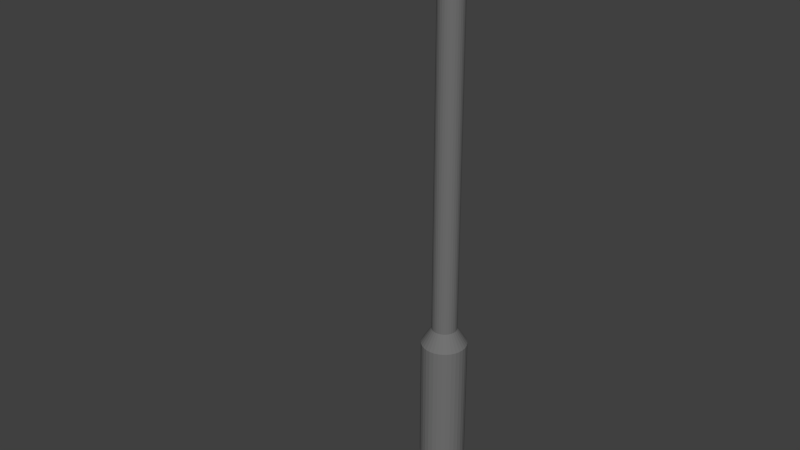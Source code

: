 # Source: lamp.blend  (saved by Blender 2.76.0; exported with 4.5.12 LTS)
import bpy
from mathutils import Matrix  # noqa: F401  (used for matrix-valued properties, if any)

bpy.ops.wm.read_factory_settings(use_empty=True)
scene = bpy.context.scene
scene.name = 'Scene'

# ---- collections
col_collection_1 = bpy.data.collections.new('Collection 1'); scene.collection.children.link(col_collection_1)

# ---- materials (node trees are filled in below, after node groups)
mat_material_002 = bpy.data.materials.new('Material.002')
mat_material_002.alpha_threshold = 0.0
mat_material_002.use_transparent_shadow = False
mat_material_002.diffuse_color = (0.7808, 0.8, 0.376, 1.0)
mat_material_002.roughness = 0.5
mat_material_002.specular_intensity = 1.0
mat_material_001 = bpy.data.materials.new('Material.001')
mat_material_001.alpha_threshold = 0.0
mat_material_001.use_transparent_shadow = False
mat_material_001.diffuse_color = (0.1679, 0.1679, 0.1679, 1.0)
mat_material_001.roughness = 0.5
mat_material_001.specular_intensity = 1.0

# ---- material node trees

# ---- world
world_world = bpy.data.worlds.new('World'); scene.world = world_world
world_world.color = (0.05088, 0.05088, 0.05088)
world_world.use_sun_shadow = False
world_world.sun_shadow_jitter_overblur = 0.0
world_world.cycles.sampling_method = 'MANUAL'
world_world.cycles.sample_map_resolution = 256

# ---- meshes
me_cylinder_001 = bpy.data.meshes.new('Cylinder.001')
me_cylinder_001.from_pydata([(0.0, 1.071, -2.815), (0.0, 1.0, 3.235), (0.1951, 1.052, -2.815), (0.1951, 0.9808, 3.235), (0.3827, 0.9946, -2.815), (0.3827, 0.9239, 3.235), (0.5556, 0.9022, -2.815), (0.5556, 0.8315, 3.235), (0.7071, 0.7779, -2.815), (0.7071, 0.7071, 3.235), (0.8315, 0.6263, -2.815), (0.8315, 0.5556, 3.235), (0.9239, 0.4534, -2.815), (0.9239, 0.3827, 3.235), (0.9808, 0.2658, -2.815), (0.9808, 0.1951, 3.235), (1.0, 0.07075, -2.815), (1.0, -9.323e-08, 3.235), (0.9808, -0.1243, -2.815), (0.9808, -0.1951, 3.235), (0.9239, -0.3119, -2.815), (0.9239, -0.3827, 3.235), (0.8315, -0.4848, -2.815), (0.8315, -0.5556, 3.235), (0.7071, -0.6364, -2.815), (0.7071, -0.7071, 3.235), (0.5556, -0.7607, -2.815), (0.5556, -0.8315, 3.235), (0.3827, -0.8531, -2.815), (0.3827, -0.9239, 3.235), (0.1951, -0.91, -2.815), (0.1951, -0.9808, 3.235), (-3.258e-07, -0.9293, -2.815), (-3.258e-07, -1.0, 3.235), (-0.1951, -0.91, -2.815), (-0.1951, -0.9808, 3.235), (-0.3827, -0.8531, -2.815), (-0.3827, -0.9239, 3.235), (-0.5556, -0.7607, -2.815), (-0.5556, -0.8315, 3.235), (-0.7071, -0.6364, -2.815), (-0.7071, -0.7071, 3.235), (-0.8315, -0.4848, -2.815), (-0.8315, -0.5556, 3.235), (-0.9239, -0.3119, -2.815), (-0.9239, -0.3827, 3.235), (-0.9808, -0.1243, -2.815), (-0.9808, -0.1951, 3.235), (-1.0, 0.07075, -2.815), (-1.0, 7.969e-07, 3.235), (-0.9808, 0.2658, -2.815), (-0.9808, 0.1951, 3.235), (-0.9239, 0.4534, -2.815), (-0.9239, 0.3827, 3.235), (-0.8315, 0.6263, -2.815), (-0.8315, 0.5556, 3.235), (-0.7071, 0.7779, -2.815), (-0.7071, 0.7071, 3.235), (-0.5556, 0.9022, -2.815), (-0.5556, 0.8315, 3.235), (-0.3827, 0.9946, -2.815), (-0.3827, 0.9239, 3.235), (-0.1951, 1.052, -2.815), (-0.1951, 0.9808, 3.235)], [], [(0, 1, 3, 2), (2, 3, 5, 4), (4, 5, 7, 6), (6, 7, 9, 8), (8, 9, 11, 10), (10, 11, 13, 12), (12, 13, 15, 14), (14, 15, 17, 16), (16, 17, 19, 18), (18, 19, 21, 20), (20, 21, 23, 22), (22, 23, 25, 24), (24, 25, 27, 26), (26, 27, 29, 28), (28, 29, 31, 30), (30, 31, 33, 32), (32, 33, 35, 34), (34, 35, 37, 36), (36, 37, 39, 38), (38, 39, 41, 40), (40, 41, 43, 42), (42, 43, 45, 44), (44, 45, 47, 46), (46, 47, 49, 48), (48, 49, 51, 50), (50, 51, 53, 52), (52, 53, 55, 54), (54, 55, 57, 56), (56, 57, 59, 58), (58, 59, 61, 60), (3, 1, 63, 61, 59, 57, 55, 53, 51, 49, 47, 45, 43, 41, 39, 37, 35, 33, 31, 29, 27, 25, 23, 21, 19, 17, 15, 13, 11, 9, 7, 5), (62, 63, 1, 0), (60, 61, 63, 62), (0, 2, 4, 6, 8, 10, 12, 14, 16, 18, 20, 22, 24, 26, 28, 30, 32, 34, 36, 38, 40, 42, 44, 46, 48, 50, 52, 54, 56, 58, 60, 62)])
me_cylinder_001.materials.append(mat_material_002)
me_cylinder_001.use_remesh_preserve_volume = False
me_cylinder_001.use_remesh_preserve_attributes = False
me_cylinder_001.use_mirror_vertex_groups = False
me_cylinder_001.update()
me_cylinder = bpy.data.meshes.new('Cylinder')
me_cylinder.from_pydata([(1.708e-08, 0.6811, -0.6811), (1.708e-08, 0.6811, 3.159), (0.1329, 0.668, -0.6811), (0.1329, 0.668, 3.159), (0.2606, 0.6292, -0.6811), (0.2606, 0.6292, 3.159), (0.3784, 0.5663, -0.6811), (0.3784, 0.5663, 3.159), (0.4816, 0.4816, -0.6811), (0.4816, 0.4816, 3.159), (0.5663, 0.3784, -0.6811), (0.5663, 0.3784, 3.159), (0.6292, 0.2606, -0.6811), (0.6292, 0.2606, 3.159), (0.668, 0.1329, -0.6811), (0.668, 0.1329, 3.159), (0.6811, 1.53e-07, -0.6811), (0.6811, 1.53e-07, 3.159), (0.668, -0.1329, -0.6811), (0.668, -0.1329, 3.159), (0.6292, -0.2606, -0.6811), (0.6292, -0.2606, 3.159), (0.5663, -0.3784, -0.6811), (0.5663, -0.3784, 3.159), (0.4816, -0.4816, -0.6811), (0.4816, -0.4816, 3.159), (0.3784, -0.5663, -0.6811), (0.3784, -0.5663, 3.159), (0.2606, -0.6292, -0.6811), (0.2606, -0.6292, 3.159), (0.1329, -0.668, -0.6811), (0.1329, -0.668, 3.159), (-2.048e-07, -0.6811, -0.6811), (-2.048e-07, -0.6811, 3.159), (-0.1329, -0.668, -0.6811), (-0.1329, -0.668, 3.159), (-0.2606, -0.6292, -0.6811), (-0.2606, -0.6292, 3.159), (-0.3784, -0.5663, -0.6811), (-0.3784, -0.5663, 3.159), (-0.4816, -0.4816, -0.6811), (-0.4816, -0.4816, 3.159), (-0.5663, -0.3784, -0.6811), (-0.5663, -0.3784, 3.159), (-0.6292, -0.2606, -0.6811), (-0.6292, -0.2606, 3.159), (-0.668, -0.1329, -0.6811), (-0.668, -0.1329, 3.159), (-0.6811, 7.592e-07, -0.6811), (-0.6811, 7.592e-07, 3.159), (-0.668, 0.1329, -0.6811), (-0.668, 0.1329, 3.159), (-0.6292, 0.2606, -0.6811), (-0.6292, 0.2606, 3.159), (-0.5663, 0.3784, -0.6811), (-0.5663, 0.3784, 3.159), (-0.4816, 0.4816, -0.6811), (-0.4816, 0.4816, 3.159), (-0.3784, 0.5663, -0.6811), (-0.3784, 0.5663, 3.159), (-0.2606, 0.6292, -0.6811), (-0.2606, 0.6292, 3.159), (-0.1329, 0.668, -0.6811), (-0.1329, 0.668, 3.159), (0.07356, 0.3698, 3.645), (5.742e-08, 0.3771, 3.645), (0.1443, 0.3484, 3.645), (0.2095, 0.3135, 3.645), (0.2666, 0.2666, 3.645), (0.3135, 0.2095, 3.645), (0.3484, 0.1443, 3.645), (0.3698, 0.07356, 3.645), (0.3771, 2.224e-07, 3.645), (0.3698, -0.07356, 3.645), (0.3484, -0.1443, 3.645), (0.3135, -0.2095, 3.645), (0.2666, -0.2666, 3.645), (0.2095, -0.3135, 3.645), (0.1443, -0.3484, 3.645), (0.07356, -0.3698, 3.645), (-6.544e-08, -0.3771, 3.645), (-0.07356, -0.3698, 3.645), (-0.1443, -0.3484, 3.645), (-0.2095, -0.3135, 3.645), (-0.2666, -0.2666, 3.645), (-0.3135, -0.2095, 3.645), (-0.3484, -0.1443, 3.645), (-0.3698, -0.07356, 3.645), (-0.3771, 5.581e-07, 3.645), (-0.3698, 0.07356, 3.645), (-0.3484, 0.1443, 3.645), (-0.3135, 0.2095, 3.645), (-0.2666, 0.2666, 3.645), (-0.2095, 0.3135, 3.645), (-0.1443, 0.3484, 3.645), (-0.07356, 0.3698, 3.645), (0.07356, 0.3698, 15.12), (-7.13e-07, 0.3771, 15.12), (0.1443, 0.3484, 15.12), (0.2095, 0.3135, 15.12), (0.2666, 0.2666, 15.12), (0.3135, 0.2095, 15.12), (0.3484, 0.1443, 15.12), (0.3698, 0.07356, 15.12), (0.3771, 2.224e-07, 15.12), (0.3698, -0.07356, 15.12), (0.3484, -0.1443, 15.12), (0.3135, -0.2095, 15.12), (0.2666, -0.2666, 15.12), (0.2095, -0.3135, 15.12), (0.1443, -0.3484, 15.12), (0.07356, -0.3698, 15.12), (-8.359e-07, -0.3771, 15.12), (-0.07356, -0.3698, 15.12), (-0.1443, -0.3484, 15.12), (-0.2095, -0.3135, 15.12), (-0.2666, -0.2666, 15.12), (-0.3135, -0.2095, 15.12), (-0.3484, -0.1443, 15.12), (-0.3698, -0.07356, 15.12), (-0.3771, 5.581e-07, 15.12), (-0.3698, 0.07356, 15.12), (-0.3484, 0.1443, 15.12), (-0.3135, 0.2095, 15.12), (-0.2666, 0.2666, 15.12), (-0.2095, 0.3135, 15.12), (-0.1443, 0.3484, 15.12), (-0.07356, 0.3698, 15.12), (0.07356, 0.2987, 15.51), (-8.889e-08, 0.3051, 15.51), (0.1443, 0.2796, 15.5), (0.2095, 0.2486, 15.48), (0.2666, 0.2069, 15.46), (0.3135, 0.1561, 15.43), (0.3484, 0.09812, 15.41), (0.3698, 0.03522, 15.37), (0.3771, -0.03019, 15.34), (0.3698, -0.09561, 15.31), (0.3484, -0.1585, 15.27), (0.3135, -0.2165, 15.24), (0.2666, -0.2673, 15.22), (0.2095, -0.309, 15.2), (0.1443, -0.34, 15.18), (0.07356, -0.3591, 15.17), (-2.118e-07, -0.3655, 15.17), (-0.07356, -0.3591, 15.17), (-0.1443, -0.34, 15.18), (-0.2095, -0.309, 15.2), (-0.2666, -0.2673, 15.22), (-0.3135, -0.2165, 15.24), (-0.3484, -0.1585, 15.27), (-0.3698, -0.09561, 15.31), (-0.3771, -0.03019, 15.34), (-0.3698, 0.03522, 15.37), (-0.3484, 0.09812, 15.41), (-0.3135, 0.1561, 15.43), (-0.2666, 0.2069, 15.46), (-0.2095, 0.2486, 15.48), (-0.1443, 0.2796, 15.5), (-0.07356, 0.2987, 15.51), (0.07356, 0.1096, 15.83), (-6.066e-07, 0.1143, 15.84), (0.1443, 0.09557, 15.82), (0.2095, 0.07283, 15.79), (0.2666, 0.04222, 15.75), (0.3135, 0.004924, 15.71), (0.3484, -0.03762, 15.66), (0.3698, -0.08379, 15.61), (0.3771, -0.1318, 15.55), (0.3698, -0.1798, 15.5), (0.3484, -0.226, 15.44), (0.3135, -0.2685, 15.39), (0.2666, -0.3058, 15.35), (0.2095, -0.3364, 15.31), (0.1443, -0.3592, 15.29), (0.07356, -0.3732, 15.27), (-7.294e-07, -0.3779, 15.27), (-0.07356, -0.3732, 15.27), (-0.1443, -0.3592, 15.29), (-0.2095, -0.3364, 15.31), (-0.2666, -0.3058, 15.35), (-0.3135, -0.2685, 15.39), (-0.3484, -0.226, 15.44), (-0.3698, -0.1798, 15.5), (-0.3771, -0.1318, 15.55), (-0.3698, -0.08379, 15.61), (-0.3484, -0.03762, 15.66), (-0.3135, 0.004924, 15.71), (-0.2666, 0.04222, 15.75), (-0.2095, 0.07283, 15.79), (-0.1443, 0.09557, 15.82), (-0.07356, 0.1096, 15.83), (0.07356, -0.781, 16.21), (-5.757e-08, -0.7811, 16.22), (0.1443, -0.7805, 16.19), (0.2095, -0.7797, 16.16), (0.2666, -0.7787, 16.11), (0.3135, -0.7774, 16.05), (0.3484, -0.7759, 15.99), (0.3698, -0.7744, 15.92), (0.3771, -0.7727, 15.85), (0.3698, -0.7711, 15.77), (0.3484, -0.7695, 15.7), (0.3135, -0.7681, 15.64), (0.2666, -0.7668, 15.58), (0.2095, -0.7658, 15.53), (0.1443, -0.765, 15.5), (0.07356, -0.7645, 15.48), (-1.804e-07, -0.7643, 15.47), (-0.07356, -0.7645, 15.48), (-0.1443, -0.765, 15.5), (-0.2095, -0.7658, 15.53), (-0.2666, -0.7668, 15.58), (-0.3135, -0.7681, 15.64), (-0.3484, -0.7695, 15.7), (-0.3698, -0.7711, 15.77), (-0.3771, -0.7727, 15.85), (-0.3698, -0.7744, 15.92), (-0.3484, -0.7759, 15.99), (-0.3135, -0.7774, 16.05), (-0.2666, -0.7787, 16.11), (-0.2095, -0.7797, 16.16), (-0.1443, -0.7805, 16.19), (-0.07356, -0.781, 16.21), (0.07356, -4.69, 16.15), (8.204e-07, -4.69, 16.16), (0.1443, -4.689, 16.13), (0.2095, -4.688, 16.09), (0.2666, -4.687, 16.04), (0.3135, -4.686, 15.99), (0.3484, -4.685, 15.92), (0.3698, -4.683, 15.85), (0.3771, -4.681, 15.78), (0.3698, -4.68, 15.7), (0.3484, -4.678, 15.63), (0.3135, -4.677, 15.57), (0.2666, -4.675, 15.51), (0.2095, -4.674, 15.46), (0.1443, -4.674, 15.43), (0.07356, -4.673, 15.41), (6.975e-07, -4.673, 15.4), (-0.07356, -4.673, 15.41), (-0.1443, -4.674, 15.43), (-0.2095, -4.674, 15.46), (-0.2666, -4.675, 15.51), (-0.3135, -4.677, 15.57), (-0.3484, -4.678, 15.63), (-0.3698, -4.68, 15.7), (-0.3771, -4.681, 15.78), (-0.3698, -4.683, 15.85), (-0.3484, -4.685, 15.92), (-0.3135, -4.686, 15.99), (-0.2666, -4.687, 16.04), (-0.2095, -4.688, 16.09), (-0.1443, -4.689, 16.13), (-0.07356, -4.69, 16.15)], [], [(0, 1, 3, 2), (2, 3, 5, 4), (4, 5, 7, 6), (6, 7, 9, 8), (8, 9, 11, 10), (10, 11, 13, 12), (12, 13, 15, 14), (14, 15, 17, 16), (16, 17, 19, 18), (18, 19, 21, 20), (20, 21, 23, 22), (22, 23, 25, 24), (24, 25, 27, 26), (26, 27, 29, 28), (28, 29, 31, 30), (30, 31, 33, 32), (32, 33, 35, 34), (34, 35, 37, 36), (36, 37, 39, 38), (38, 39, 41, 40), (40, 41, 43, 42), (42, 43, 45, 44), (44, 45, 47, 46), (46, 47, 49, 48), (48, 49, 51, 50), (50, 51, 53, 52), (52, 53, 55, 54), (54, 55, 57, 56), (56, 57, 59, 58), (58, 59, 61, 60), (11, 9, 68, 69), (62, 63, 1, 0), (60, 61, 63, 62), (0, 2, 4, 6, 8, 10, 12, 14, 16, 18, 20, 22, 24, 26, 28, 30, 32, 34, 36, 38, 40, 42, 44, 46, 48, 50, 52, 54, 56, 58, 60, 62), (77, 76, 108, 109), (29, 27, 77, 78), (47, 45, 86, 87), (3, 1, 65, 64), (1, 63, 95, 65), (21, 19, 73, 74), (39, 37, 82, 83), (57, 55, 91, 92), (13, 11, 69, 70), (31, 29, 78, 79), (49, 47, 87, 88), (5, 3, 64, 66), (23, 21, 74, 75), (41, 39, 83, 84), (59, 57, 92, 93), (15, 13, 70, 71), (33, 31, 79, 80), (51, 49, 88, 89), (7, 5, 66, 67), (25, 23, 75, 76), (43, 41, 84, 85), (61, 59, 93, 94), (17, 15, 71, 72), (35, 33, 80, 81), (53, 51, 89, 90), (9, 7, 67, 68), (27, 25, 76, 77), (45, 43, 85, 86), (63, 61, 94, 95), (19, 17, 72, 73), (37, 35, 81, 82), (55, 53, 90, 91), (112, 111, 143, 144), (91, 90, 122, 123), (78, 77, 109, 110), (64, 65, 97, 96), (92, 91, 123, 124), (79, 78, 110, 111), (66, 64, 96, 98), (93, 92, 124, 125), (80, 79, 111, 112), (67, 66, 98, 99), (94, 93, 125, 126), (81, 80, 112, 113), (68, 67, 99, 100), (95, 94, 126, 127), (82, 81, 113, 114), (69, 68, 100, 101), (65, 95, 127, 97), (83, 82, 114, 115), (70, 69, 101, 102), (84, 83, 115, 116), (71, 70, 102, 103), (85, 84, 116, 117), (72, 71, 103, 104), (86, 85, 117, 118), (73, 72, 104, 105), (87, 86, 118, 119), (74, 73, 105, 106), (88, 87, 119, 120), (75, 74, 106, 107), (89, 88, 120, 121), (76, 75, 107, 108), (90, 89, 121, 122), (147, 146, 178, 179), (99, 98, 130, 131), (126, 125, 157, 158), (113, 112, 144, 145), (100, 99, 131, 132), (127, 126, 158, 159), (114, 113, 145, 146), (101, 100, 132, 133), (97, 127, 159, 129), (115, 114, 146, 147), (102, 101, 133, 134), (116, 115, 147, 148), (103, 102, 134, 135), (117, 116, 148, 149), (104, 103, 135, 136), (118, 117, 149, 150), (105, 104, 136, 137), (119, 118, 150, 151), (106, 105, 137, 138), (120, 119, 151, 152), (107, 106, 138, 139), (121, 120, 152, 153), (108, 107, 139, 140), (122, 121, 153, 154), (109, 108, 140, 141), (123, 122, 154, 155), (110, 109, 141, 142), (96, 97, 129, 128), (124, 123, 155, 156), (111, 110, 142, 143), (98, 96, 128, 130), (125, 124, 156, 157), (182, 181, 213, 214), (134, 133, 165, 166), (148, 147, 179, 180), (135, 134, 166, 167), (149, 148, 180, 181), (136, 135, 167, 168), (150, 149, 181, 182), (137, 136, 168, 169), (151, 150, 182, 183), (138, 137, 169, 170), (152, 151, 183, 184), (139, 138, 170, 171), (153, 152, 184, 185), (140, 139, 171, 172), (154, 153, 185, 186), (141, 140, 172, 173), (155, 154, 186, 187), (142, 141, 173, 174), (128, 129, 161, 160), (156, 155, 187, 188), (143, 142, 174, 175), (130, 128, 160, 162), (157, 156, 188, 189), (144, 143, 175, 176), (131, 130, 162, 163), (158, 157, 189, 190), (145, 144, 176, 177), (132, 131, 163, 164), (159, 158, 190, 191), (146, 145, 177, 178), (133, 132, 164, 165), (129, 159, 191, 161), (217, 216, 248, 249), (169, 168, 200, 201), (183, 182, 214, 215), (170, 169, 201, 202), (184, 183, 215, 216), (171, 170, 202, 203), (185, 184, 216, 217), (172, 171, 203, 204), (186, 185, 217, 218), (173, 172, 204, 205), (187, 186, 218, 219), (174, 173, 205, 206), (160, 161, 193, 192), (188, 187, 219, 220), (175, 174, 206, 207), (162, 160, 192, 194), (189, 188, 220, 221), (176, 175, 207, 208), (163, 162, 194, 195), (190, 189, 221, 222), (177, 176, 208, 209), (164, 163, 195, 196), (191, 190, 222, 223), (178, 177, 209, 210), (165, 164, 196, 197), (161, 191, 223, 193), (179, 178, 210, 211), (166, 165, 197, 198), (180, 179, 211, 212), (167, 166, 198, 199), (181, 180, 212, 213), (168, 167, 199, 200), (224, 225, 255, 254, 253, 252, 251, 250, 249, 248, 247, 246, 245, 244, 243, 242, 241, 240, 239, 238, 237, 236, 235, 234, 233, 232, 231, 230, 229, 228, 227, 226), (204, 203, 235, 236), (218, 217, 249, 250), (205, 204, 236, 237), (219, 218, 250, 251), (206, 205, 237, 238), (192, 193, 225, 224), (220, 219, 251, 252), (207, 206, 238, 239), (194, 192, 224, 226), (221, 220, 252, 253), (208, 207, 239, 240), (195, 194, 226, 227), (222, 221, 253, 254), (209, 208, 240, 241), (196, 195, 227, 228), (223, 222, 254, 255), (210, 209, 241, 242), (197, 196, 228, 229), (193, 223, 255, 225), (211, 210, 242, 243), (198, 197, 229, 230), (212, 211, 243, 244), (199, 198, 230, 231), (213, 212, 244, 245), (200, 199, 231, 232), (214, 213, 245, 246), (201, 200, 232, 233), (215, 214, 246, 247), (202, 201, 233, 234), (216, 215, 247, 248), (203, 202, 234, 235)])
me_cylinder.materials.append(mat_material_001)
me_cylinder.use_remesh_preserve_volume = False
me_cylinder.use_remesh_preserve_attributes = False
me_cylinder.use_mirror_vertex_groups = False
me_cylinder.update()

# ---- objects
ob_cylinder_001 = bpy.data.objects.new('Cylinder.001', me_cylinder_001)
ob_cylinder = bpy.data.objects.new('Cylinder', me_cylinder)

# ---- transforms, parenting, visibility, modifiers, constraints
ob_cylinder_001.location = (0.002863, -3.313, 15.57)
ob_cylinder_001.rotation_euler = (1.571, -0.0, 0.0)
ob_cylinder_001.scale = (0.3696, 0.3696, 0.3696)
ob_cylinder_001.lineart.crease_threshold = 0.0
ob_cylinder.location = (0.0, 0.0, 0.0)
ob_cylinder.lineart.crease_threshold = 0.0

# ---- collection membership
col_collection_1.objects.link(ob_cylinder_001)
col_collection_1.objects.link(ob_cylinder)

# ---- scene / render settings (as saved in the file)
scene.frame_start = 1; scene.frame_end = 250; scene.frame_set(1)
scene.render.engine = 'BLENDER_EEVEE_NEXT'
scene.render.resolution_percentage = 50
scene.render.dither_intensity = 0.0
scene.cycles.use_denoising = False
scene.cycles.samples = 10
scene.cycles.sampling_pattern = 'TABULATED_SOBOL'
scene.cycles.light_sampling_threshold = 0.0
scene.cycles.use_adaptive_sampling = False
scene.cycles.use_light_tree = False
scene.cycles.blur_glossy = 0.0
scene.cycles.pixel_filter_type = 'GAUSSIAN'
scene.cycles.sample_clamp_indirect = 0.0
scene.view_settings.view_transform = 'Standard'
bpy.context.view_layer.update()

# ---- added for rendering (the .blend has no active camera and no usable light): camera, sun
cam_auto = bpy.data.cameras.new('AutoCamera')
cam_auto.lens = 50.0
cam_auto.sensor_width = 36.0
cam_auto.clip_end = 1000.0
ob_auto_camera = bpy.data.objects.new('AutoCamera', cam_auto)
scene.collection.objects.link(ob_auto_camera)
ob_auto_camera.location = (16.458, -21.754, 20.937)
ob_auto_camera.rotation_euler = (1.09748, -7.21219e-08, 0.694738)
scene.camera = ob_auto_camera
light_auto_sun = bpy.data.lights.new('AutoSun', 'SUN')
light_auto_sun.energy = 3.0
light_auto_sun.angle = 0.0523599
ob_auto_sun = bpy.data.objects.new('AutoSun', light_auto_sun)
scene.collection.objects.link(ob_auto_sun)
ob_auto_sun.rotation_euler = (0.872665, 0.174533, 0.523599)
bpy.context.view_layer.update()
